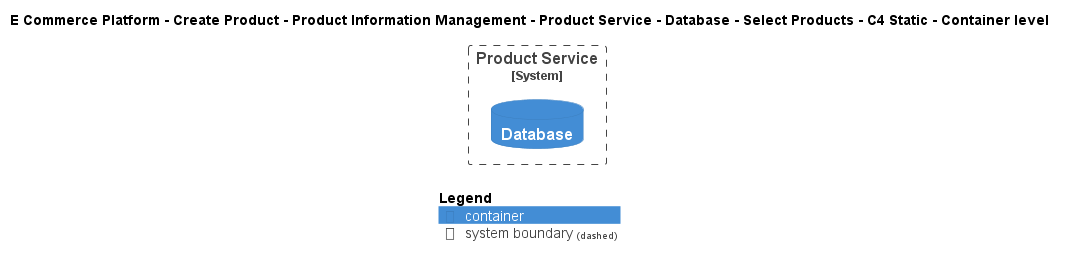

The diagram above was rendered by PlantUML. Its source (embedded in the PNG):
@startuml
!include ..\..\..\..\..\..\..\..\..\.c4s\C4_Container.puml

AddElementTag("c4interflow:lifecycle:new", $bgColor=green, $fontColor=#ffffff, $borderColor=green, $shadowing="False")
AddElementTag("c4interflow:lifecycle:changed", $bgColor=orange, $fontColor=#ffffff, $borderColor=orange, $shadowing="False")
AddElementTag("c4interflow:lifecycle:removed", $bgColor=red, $fontColor=#ffffff, $borderColor=red, $shadowing="False")

AddRelTag("c4interflow:lifecycle:new", $textColor=green, $lineColor=green)
AddRelTag("c4interflow:lifecycle:changed", $textColor=orange, $lineColor=orange)
AddRelTag("c4interflow:lifecycle:removed", $textColor=red, $lineColor=red)

SHOW_PERSON_PORTRAIT()
LAYOUT_TOP_DOWN()

skinparam linetype polyline

title E Commerce Platform - Create Product - Product Information Management - Product Service - Database - Select Products - C4 Static - Container level


System_Boundary(ECommercePlatform.CreateProduct.ProductInformationManagement.SoftwareSystems.ProductService, "Product Service") {
    ContainerDb(ECommercePlatform.CreateProduct.ProductInformationManagement.SoftwareSystems.ProductService.Containers.Database, "Database", "", "")
}



SHOW_LEGEND()
@enduml